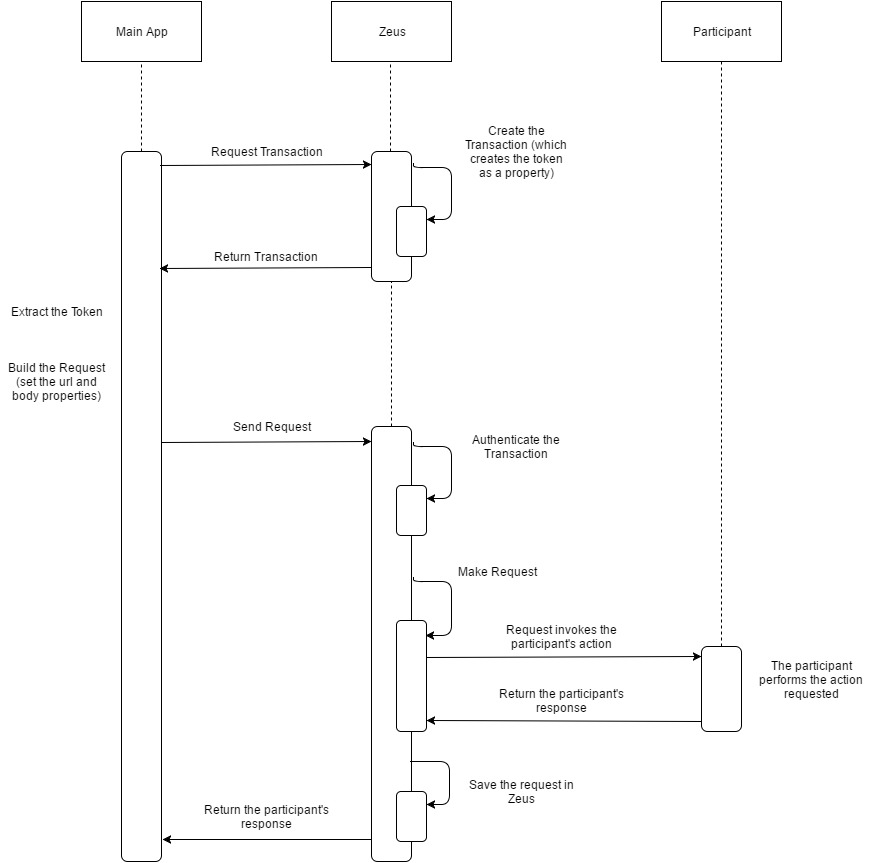

The diagram above was exported from draw.io. Its source (the exported page's mxGraphModel, read from the mxfile embedded in the PNG):
<mxGraphModel dx="1834" dy="1204" grid="1" gridSize="10" guides="1" tooltips="1" connect="1" arrows="1" fold="1" page="0" pageScale="1" pageWidth="1169" pageHeight="826" background="#ffffff" math="0" shadow="0">
  <root>
    <mxCell id="0" style=";html=1;" />
    <mxCell id="1" style=";html=1;" parent="0" />
    <mxCell id="8" value="" style="rounded=1;whiteSpace=wrap;fillColor=#FFFFFF;strokeColor=#000000;fontColor=#000000;fontStyle=1;fontSize=14;html=1;" parent="1" vertex="1">
      <mxGeometry x="40" y="-240" width="40" height="710" as="geometry" />
    </mxCell>
    <mxCell id="42e4dfa9b6f705b3-15" value="Main App" style="whiteSpace=wrap;html=1;fillColor=#FFFFFF;gradientColor=none;" vertex="1" parent="1">
      <mxGeometry y="-390" width="120" height="60" as="geometry" />
    </mxCell>
    <mxCell id="42e4dfa9b6f705b3-16" value="" style="endArrow=none;dashed=1;html=1;entryX=0.5;entryY=1;exitX=0.5;exitY=0;" edge="1" parent="1" source="8" target="42e4dfa9b6f705b3-15">
      <mxGeometry width="50" height="50" relative="1" as="geometry">
        <mxPoint x="40" y="-270" as="sourcePoint" />
        <mxPoint x="90" y="-320" as="targetPoint" />
      </mxGeometry>
    </mxCell>
    <mxCell id="42e4dfa9b6f705b3-17" value="" style="endArrow=classic;html=1;exitX=0.975;exitY=0.02;exitPerimeter=0;" edge="1" parent="1" source="8">
      <mxGeometry width="50" height="50" relative="1" as="geometry">
        <mxPoint x="90" y="-190" as="sourcePoint" />
        <mxPoint x="290" y="-227" as="targetPoint" />
      </mxGeometry>
    </mxCell>
    <mxCell id="42e4dfa9b6f705b3-18" value="Request Transaction" style="text;html=1;strokeColor=none;fillColor=none;align=center;verticalAlign=middle;whiteSpace=wrap;" vertex="1" parent="1">
      <mxGeometry x="125" y="-250" width="120" height="20" as="geometry" />
    </mxCell>
    <mxCell id="42e4dfa9b6f705b3-20" value="" style="rounded=1;whiteSpace=wrap;fillColor=#FFFFFF;strokeColor=#000000;fontColor=#000000;fontStyle=1;fontSize=14;html=1;" vertex="1" parent="1">
      <mxGeometry x="290" y="-240" width="40" height="130" as="geometry" />
    </mxCell>
    <mxCell id="42e4dfa9b6f705b3-21" value="Zeus" style="whiteSpace=wrap;html=1;fillColor=#FFFFFF;gradientColor=none;" vertex="1" parent="1">
      <mxGeometry x="250" y="-390" width="120" height="60" as="geometry" />
    </mxCell>
    <mxCell id="42e4dfa9b6f705b3-22" value="" style="endArrow=none;dashed=1;html=1;entryX=0.5;entryY=1;exitX=0.5;exitY=0;" edge="1" parent="1">
      <mxGeometry x="309" y="-330" width="50" height="50" as="geometry">
        <mxPoint x="309" y="-240" as="sourcePoint" />
        <mxPoint x="309" y="-330" as="targetPoint" />
      </mxGeometry>
    </mxCell>
    <mxCell id="42e4dfa9b6f705b3-23" value="" style="rounded=1;whiteSpace=wrap;fillColor=#FFFFFF;strokeColor=#000000;fontColor=#000000;fontStyle=1;fontSize=14;html=1;" vertex="1" parent="1">
      <mxGeometry x="315" y="-185" width="30" height="50" as="geometry" />
    </mxCell>
    <mxCell id="42e4dfa9b6f705b3-25" value="" style="edgeStyle=segmentEdgeStyle;endArrow=classic;html=1;exitX=1.05;exitY=0.094;exitPerimeter=0;entryX=1;entryY=0.25;" edge="1" parent="1" source="42e4dfa9b6f705b3-20" target="42e4dfa9b6f705b3-23">
      <mxGeometry width="50" height="50" relative="1" as="geometry">
        <mxPoint x="390" y="-180" as="sourcePoint" />
        <mxPoint x="440" y="-230" as="targetPoint" />
        <Array as="points">
          <mxPoint x="332" y="-224" />
          <mxPoint x="370" y="-224" />
          <mxPoint x="370" y="-172" />
        </Array>
      </mxGeometry>
    </mxCell>
    <mxCell id="42e4dfa9b6f705b3-26" value="Create the Transaction (which creates the token as a property)" style="text;html=1;strokeColor=none;fillColor=none;align=center;verticalAlign=middle;whiteSpace=wrap;" vertex="1" parent="1">
      <mxGeometry x="380" y="-250" width="110" height="20" as="geometry" />
    </mxCell>
    <mxCell id="42e4dfa9b6f705b3-27" value="" style="endArrow=classic;html=1;entryX=0.95;entryY=0.165;entryPerimeter=0;" edge="1" parent="1" target="8">
      <mxGeometry width="50" height="50" relative="1" as="geometry">
        <mxPoint x="289" y="-124" as="sourcePoint" />
        <mxPoint x="220" y="-160" as="targetPoint" />
      </mxGeometry>
    </mxCell>
    <mxCell id="42e4dfa9b6f705b3-28" value="Return Transaction" style="text;html=1;strokeColor=none;fillColor=none;align=center;verticalAlign=middle;whiteSpace=wrap;" vertex="1" parent="1">
      <mxGeometry x="130" y="-145" width="110" height="20" as="geometry" />
    </mxCell>
    <mxCell id="42e4dfa9b6f705b3-31" value="Build the Request (set the url and body properties)" style="text;html=1;strokeColor=none;fillColor=none;align=center;verticalAlign=middle;whiteSpace=wrap;" vertex="1" parent="1">
      <mxGeometry x="-80" y="-20" width="110" height="20" as="geometry" />
    </mxCell>
    <mxCell id="42e4dfa9b6f705b3-32" value="" style="rounded=1;whiteSpace=wrap;fillColor=#FFFFFF;strokeColor=#000000;fontColor=#000000;fontStyle=1;fontSize=14;html=1;" vertex="1" parent="1">
      <mxGeometry x="290" y="35" width="40" height="435" as="geometry" />
    </mxCell>
    <mxCell id="42e4dfa9b6f705b3-33" value="Extract the Token" style="text;html=1;strokeColor=none;fillColor=none;align=center;verticalAlign=middle;whiteSpace=wrap;" vertex="1" parent="1">
      <mxGeometry x="-80" y="-90" width="110" height="20" as="geometry" />
    </mxCell>
    <mxCell id="42e4dfa9b6f705b3-34" value="" style="endArrow=none;dashed=1;html=1;exitX=0.5;exitY=0;" edge="1" parent="1" source="42e4dfa9b6f705b3-32" target="42e4dfa9b6f705b3-20">
      <mxGeometry x="310" y="-110" width="50" height="50" as="geometry">
        <mxPoint x="310" y="30" as="sourcePoint" />
        <mxPoint x="310" y="-110" as="targetPoint" />
      </mxGeometry>
    </mxCell>
    <mxCell id="42e4dfa9b6f705b3-35" value="" style="endArrow=classic;html=1;exitX=1;exitY=0.042;exitPerimeter=0;" edge="1" parent="1">
      <mxGeometry x="80" y="50" width="50" height="50" as="geometry">
        <mxPoint x="80" y="51" as="sourcePoint" />
        <mxPoint x="290" y="50" as="targetPoint" />
      </mxGeometry>
    </mxCell>
    <mxCell id="42e4dfa9b6f705b3-36" value="Send Request" style="text;html=1;strokeColor=none;fillColor=none;align=center;verticalAlign=middle;whiteSpace=wrap;" vertex="1" parent="1">
      <mxGeometry x="135" y="25" width="110" height="20" as="geometry" />
    </mxCell>
    <mxCell id="42e4dfa9b6f705b3-37" value="" style="rounded=1;whiteSpace=wrap;fillColor=#FFFFFF;strokeColor=#000000;fontColor=#000000;fontStyle=1;fontSize=14;html=1;" vertex="1" parent="1">
      <mxGeometry x="315" y="94" width="30" height="50" as="geometry" />
    </mxCell>
    <mxCell id="42e4dfa9b6f705b3-38" value="" style="edgeStyle=segmentEdgeStyle;endArrow=classic;html=1;exitX=1.05;exitY=0.094;exitPerimeter=0;entryX=1;entryY=0.25;" edge="1" target="42e4dfa9b6f705b3-37" parent="1">
      <mxGeometry x="332" y="51" width="50" height="50" as="geometry">
        <mxPoint x="332" y="51" as="sourcePoint" />
        <mxPoint x="440" y="49" as="targetPoint" />
        <Array as="points">
          <mxPoint x="332" y="55" />
          <mxPoint x="370" y="55" />
          <mxPoint x="370" y="107" />
        </Array>
      </mxGeometry>
    </mxCell>
    <mxCell id="42e4dfa9b6f705b3-39" value="Authenticate the Transaction" style="text;html=1;strokeColor=none;fillColor=none;align=center;verticalAlign=middle;whiteSpace=wrap;" vertex="1" parent="1">
      <mxGeometry x="380" y="45" width="110" height="20" as="geometry" />
    </mxCell>
    <mxCell id="42e4dfa9b6f705b3-41" value="" style="rounded=1;whiteSpace=wrap;fillColor=#FFFFFF;strokeColor=#000000;fontColor=#000000;fontStyle=1;fontSize=14;html=1;" vertex="1" parent="1">
      <mxGeometry x="315" y="229" width="30" height="111" as="geometry" />
    </mxCell>
    <mxCell id="42e4dfa9b6f705b3-42" value="" style="edgeStyle=segmentEdgeStyle;endArrow=classic;html=1;exitX=1.05;exitY=0.094;exitPerimeter=0;entryX=0.967;entryY=0.135;entryPerimeter=0;" edge="1" target="42e4dfa9b6f705b3-41" parent="1">
      <mxGeometry x="332" y="186" width="50" height="50" as="geometry">
        <mxPoint x="332" y="186" as="sourcePoint" />
        <mxPoint x="440" y="184" as="targetPoint" />
        <Array as="points">
          <mxPoint x="332" y="190" />
          <mxPoint x="370" y="190" />
          <mxPoint x="370" y="244" />
        </Array>
      </mxGeometry>
    </mxCell>
    <mxCell id="42e4dfa9b6f705b3-43" value="Make Request" style="text;html=1;strokeColor=none;fillColor=none;align=center;verticalAlign=middle;whiteSpace=wrap;" vertex="1" parent="1">
      <mxGeometry x="360" y="170" width="110" height="20" as="geometry" />
    </mxCell>
    <mxCell id="42e4dfa9b6f705b3-44" value="Participant" style="whiteSpace=wrap;html=1;fillColor=#FFFFFF;gradientColor=none;" vertex="1" parent="1">
      <mxGeometry x="580" y="-390" width="120" height="60" as="geometry" />
    </mxCell>
    <mxCell id="42e4dfa9b6f705b3-45" value="" style="endArrow=none;dashed=1;html=1;entryX=0.5;entryY=1;exitX=0.5;exitY=0;" edge="1" parent="1" source="42e4dfa9b6f705b3-46">
      <mxGeometry x="640" y="-330" width="50" height="50" as="geometry">
        <mxPoint x="640" y="-240" as="sourcePoint" />
        <mxPoint x="640" y="-330" as="targetPoint" />
      </mxGeometry>
    </mxCell>
    <mxCell id="42e4dfa9b6f705b3-46" value="" style="rounded=1;whiteSpace=wrap;fillColor=#FFFFFF;strokeColor=#000000;fontColor=#000000;fontStyle=1;fontSize=14;html=1;" vertex="1" parent="1">
      <mxGeometry x="620" y="255" width="40" height="85" as="geometry" />
    </mxCell>
    <mxCell id="42e4dfa9b6f705b3-47" value="" style="endArrow=classic;html=1;exitX=1;exitY=0.333;exitPerimeter=0;" edge="1" parent="1" source="42e4dfa9b6f705b3-41">
      <mxGeometry width="50" height="50" relative="1" as="geometry">
        <mxPoint x="380" y="280" as="sourcePoint" />
        <mxPoint x="620" y="265" as="targetPoint" />
      </mxGeometry>
    </mxCell>
    <mxCell id="42e4dfa9b6f705b3-48" value="Request invokes the participant's action" style="text;html=1;strokeColor=none;fillColor=none;align=center;verticalAlign=middle;whiteSpace=wrap;" vertex="1" parent="1">
      <mxGeometry x="420" y="235" width="120" height="20" as="geometry" />
    </mxCell>
    <mxCell id="42e4dfa9b6f705b3-49" value="" style="endArrow=classic;html=1;entryX=1;entryY=0.901;entryPerimeter=0;" edge="1" parent="1" target="42e4dfa9b6f705b3-41">
      <mxGeometry x="411" y="330" width="50" height="50" as="geometry">
        <mxPoint x="620" y="330" as="sourcePoint" />
        <mxPoint x="411" y="330" as="targetPoint" />
      </mxGeometry>
    </mxCell>
    <mxCell id="42e4dfa9b6f705b3-50" value="Return the participant's response" style="text;html=1;strokeColor=none;fillColor=none;align=center;verticalAlign=middle;whiteSpace=wrap;" vertex="1" parent="1">
      <mxGeometry x="393" y="299" width="175" height="20" as="geometry" />
    </mxCell>
    <mxCell id="42e4dfa9b6f705b3-51" value="The participant performs the action requested" style="text;html=1;strokeColor=none;fillColor=none;align=center;verticalAlign=middle;whiteSpace=wrap;" vertex="1" parent="1">
      <mxGeometry x="670" y="278" width="120" height="20" as="geometry" />
    </mxCell>
    <mxCell id="42e4dfa9b6f705b3-53" value="" style="rounded=1;whiteSpace=wrap;fillColor=#FFFFFF;strokeColor=#000000;fontColor=#000000;fontStyle=1;fontSize=14;html=1;" vertex="1" parent="1">
      <mxGeometry x="315" y="400" width="30" height="50" as="geometry" />
    </mxCell>
    <mxCell id="42e4dfa9b6f705b3-54" value="" style="edgeStyle=segmentEdgeStyle;endArrow=classic;html=1;" edge="1" parent="1">
      <mxGeometry x="330" y="378" width="50" height="50" as="geometry">
        <mxPoint x="329" y="370" as="sourcePoint" />
        <mxPoint x="345" y="413" as="targetPoint" />
        <Array as="points">
          <mxPoint x="329" y="370" />
          <mxPoint x="368" y="370" />
          <mxPoint x="368" y="413" />
        </Array>
      </mxGeometry>
    </mxCell>
    <mxCell id="42e4dfa9b6f705b3-57" value="Save the request in Zeus" style="text;html=1;strokeColor=none;fillColor=none;align=center;verticalAlign=middle;whiteSpace=wrap;" vertex="1" parent="1">
      <mxGeometry x="380" y="390" width="120" height="20" as="geometry" />
    </mxCell>
    <mxCell id="42e4dfa9b6f705b3-58" value="" style="endArrow=classic;html=1;entryX=1;entryY=0.352;entryPerimeter=0;" edge="1" parent="1">
      <mxGeometry x="81" y="448" width="50" height="50" as="geometry">
        <mxPoint x="290" y="448" as="sourcePoint" />
        <mxPoint x="81" y="448" as="targetPoint" />
      </mxGeometry>
    </mxCell>
    <mxCell id="42e4dfa9b6f705b3-59" value="Return the participant's response" style="text;html=1;strokeColor=none;fillColor=none;align=center;verticalAlign=middle;whiteSpace=wrap;" vertex="1" parent="1">
      <mxGeometry x="105" y="415" width="160" height="20" as="geometry" />
    </mxCell>
  </root>
</mxGraphModel>